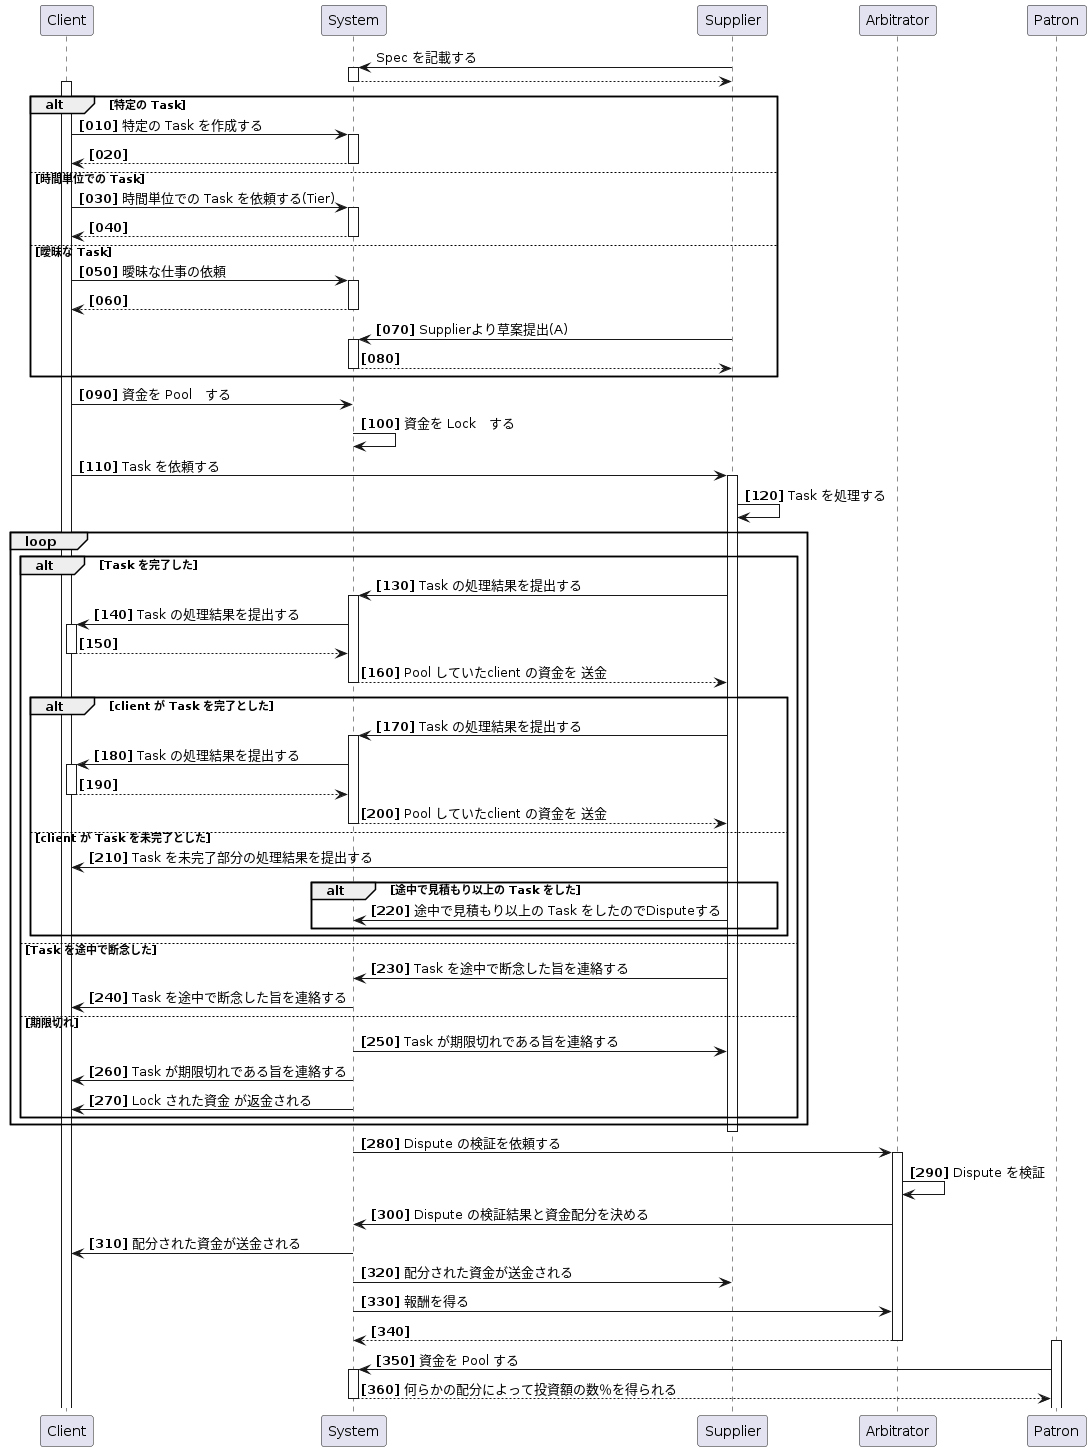

The diagram above was rendered by PlantUML. Its source (embedded in the PNG):
@startuml web3_agreements_sequence
participant Client as client
participant System as system
participant Supplier as supplier

supplier -> system: Spec を記載する
activate system
return 


activate client
autonumber 10 10 "<b>[000]"

alt 特定の Task
  client -> system: 特定の Task を作成する
  activate system
  return 
else 時間単位での Task
  client -> system: 時間単位での Task を依頼する(Tier)
  activate system
  return 
else 曖昧な Task
  client -> system: 曖昧な仕事の依頼
  activate system
  return 

  supplier -> system: Supplierより草案提出(A)
  activate system
  return 
end


activate client
client -> system: 資金を Pool　する
system -> system: 資金を Lock　する
client -> supplier: Task を依頼する
activate supplier
supplier -> supplier: Task を処理する

loop
  alt Task を完了した
    supplier -> system:  Task の処理結果を提出する
    activate system
    system -> client:  Task の処理結果を提出する
    activate client
    return
    return Pool していたclient の資金を 送金
      alt client が Task を完了とした
        supplier -> system:  Task の処理結果を提出する
        activate system
        system -> client:  Task の処理結果を提出する
        activate client
        return
        return Pool していたclient の資金を 送金
      else client が Task を未完了とした
        supplier -> client: Task を未完了部分の処理結果を提出する
          alt 途中で見積もり以上の Task をした
          supplier -> system: 途中で見積もり以上の Task をしたのでDisputeする
          
          end
      end
  else Task を途中で断念した
  supplier -> system:  Task を途中で断念した旨を連絡する
  system -> client:  Task を途中で断念した旨を連絡する
  else 期限切れ
  system -> supplier:  Task が期限切れである旨を連絡する
  system -> client:  Task が期限切れである旨を連絡する
  system -> client: Lock された資金 が返金される
  end
end


deactivate supplier


participant Arbitrator as arbitrator
participant Patron as patron

system -> arbitrator: Dispute の検証を依頼する
activate arbitrator
arbitrator -> arbitrator: Dispute を検証
arbitrator -> system: Dispute の検証結果と資金配分を決める
system -> client: 配分された資金が送金される
system -> supplier: 配分された資金が送金される
system -> arbitrator: 報酬を得る
return 

activate patron
patron -> system: 資金を Pool する
activate system
return 何らかの配分によって投資額の数％を得られる
@enduml